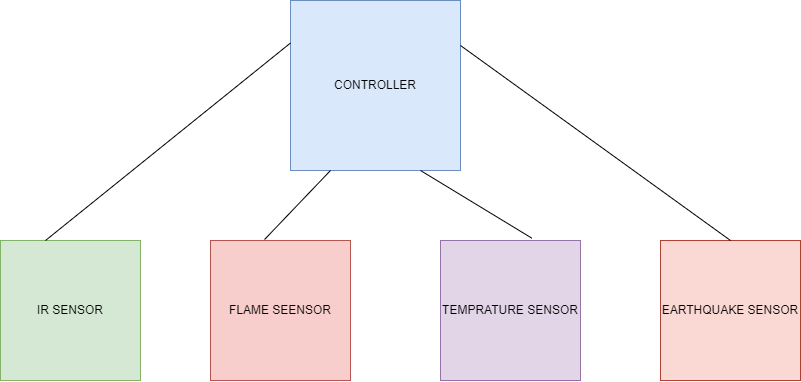

The diagram above was exported from draw.io. Its source (the exported page's mxGraphModel, read from the mxfile embedded in the PNG):
<mxGraphModel dx="1303" dy="738" grid="1" gridSize="10" guides="1" tooltips="1" connect="1" arrows="1" fold="1" page="1" pageScale="1" pageWidth="850" pageHeight="1100" math="0" shadow="0">
  <root>
    <mxCell id="0" />
    <mxCell id="1" parent="0" />
    <mxCell id="mchqIQJ5lPbuS0Co7PMP-1" value="CONTROLLER" style="whiteSpace=wrap;html=1;aspect=fixed;fillColor=#dae8fc;strokeColor=#6c8ebf;" parent="1" vertex="1">
      <mxGeometry x="310" y="10" width="170" height="170" as="geometry" />
    </mxCell>
    <mxCell id="mchqIQJ5lPbuS0Co7PMP-2" value="IR SENSOR" style="whiteSpace=wrap;html=1;aspect=fixed;fillColor=#d5e8d4;strokeColor=#82b366;" parent="1" vertex="1">
      <mxGeometry x="20" y="250" width="140" height="140" as="geometry" />
    </mxCell>
    <mxCell id="mchqIQJ5lPbuS0Co7PMP-3" value="FLAME SEENSOR" style="whiteSpace=wrap;html=1;aspect=fixed;fillColor=#f8cecc;strokeColor=#b85450;" parent="1" vertex="1">
      <mxGeometry x="230" y="250" width="140" height="140" as="geometry" />
    </mxCell>
    <mxCell id="mchqIQJ5lPbuS0Co7PMP-4" value="TEMPRATURE SENSOR" style="whiteSpace=wrap;html=1;aspect=fixed;fillColor=#e1d5e7;strokeColor=#9673a6;" parent="1" vertex="1">
      <mxGeometry x="460" y="250" width="140" height="140" as="geometry" />
    </mxCell>
    <mxCell id="mchqIQJ5lPbuS0Co7PMP-5" value="EARTHQUAKE SENSOR" style="whiteSpace=wrap;html=1;aspect=fixed;fillColor=#fad9d5;strokeColor=#ae4132;" parent="1" vertex="1">
      <mxGeometry x="680" y="250" width="140" height="140" as="geometry" />
    </mxCell>
    <mxCell id="mchqIQJ5lPbuS0Co7PMP-15" value="" style="endArrow=none;html=1;rounded=0;strokeColor=none;" parent="1" edge="1">
      <mxGeometry width="50" height="50" relative="1" as="geometry">
        <mxPoint x="360" y="220" as="sourcePoint" />
        <mxPoint x="410" y="170" as="targetPoint" />
      </mxGeometry>
    </mxCell>
    <mxCell id="S547DSihmoLOrvBmZUNR-1" value="" style="endArrow=none;html=1;rounded=0;exitX=0.386;exitY=-0.007;exitDx=0;exitDy=0;exitPerimeter=0;" edge="1" parent="1" source="mchqIQJ5lPbuS0Co7PMP-3">
      <mxGeometry width="50" height="50" relative="1" as="geometry">
        <mxPoint x="300" y="230" as="sourcePoint" />
        <mxPoint x="350" y="180" as="targetPoint" />
      </mxGeometry>
    </mxCell>
    <mxCell id="S547DSihmoLOrvBmZUNR-2" value="" style="endArrow=none;html=1;rounded=0;entryX=0;entryY=0.25;entryDx=0;entryDy=0;" edge="1" parent="1" target="mchqIQJ5lPbuS0Co7PMP-1">
      <mxGeometry width="50" height="50" relative="1" as="geometry">
        <mxPoint x="65" y="250" as="sourcePoint" />
        <mxPoint x="115" y="200" as="targetPoint" />
      </mxGeometry>
    </mxCell>
    <mxCell id="S547DSihmoLOrvBmZUNR-3" value="" style="endArrow=none;html=1;rounded=0;entryX=0;entryY=0.25;entryDx=0;entryDy=0;exitX=0.5;exitY=0;exitDx=0;exitDy=0;" edge="1" parent="1" source="mchqIQJ5lPbuS0Co7PMP-5">
      <mxGeometry width="50" height="50" relative="1" as="geometry">
        <mxPoint x="590" y="135" as="sourcePoint" />
        <mxPoint x="480" y="55" as="targetPoint" />
      </mxGeometry>
    </mxCell>
    <mxCell id="S547DSihmoLOrvBmZUNR-4" value="" style="endArrow=none;html=1;rounded=0;exitX=0.386;exitY=-0.007;exitDx=0;exitDy=0;exitPerimeter=0;entryX=0.652;entryY=-0.017;entryDx=0;entryDy=0;entryPerimeter=0;" edge="1" parent="1" target="mchqIQJ5lPbuS0Co7PMP-4">
      <mxGeometry width="50" height="50" relative="1" as="geometry">
        <mxPoint x="440" y="180" as="sourcePoint" />
        <mxPoint x="530" y="230.98000000000002" as="targetPoint" />
      </mxGeometry>
    </mxCell>
  </root>
</mxGraphModel>